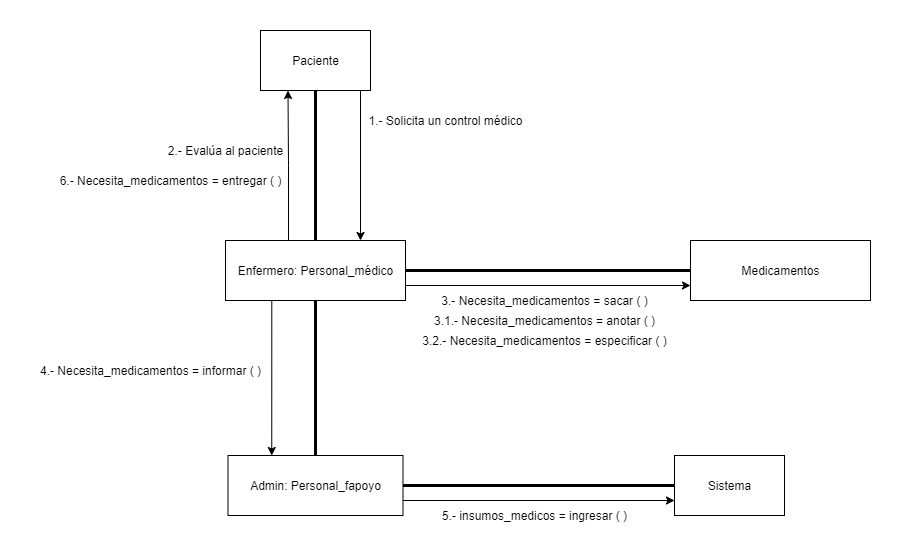

The diagram above was exported from draw.io. Its source (the exported page's mxGraphModel, read from the mxfile embedded in the PNG):
<mxGraphModel dx="1695" dy="462" grid="1" gridSize="10" guides="1" tooltips="1" connect="1" arrows="1" fold="1" page="1" pageScale="1" pageWidth="827" pageHeight="1169" math="0" shadow="0">
  <root>
    <mxCell id="0" />
    <mxCell id="1" parent="0" />
    <mxCell id="2B-H6WU526xV_s4QewSs-8" style="edgeStyle=orthogonalEdgeStyle;rounded=0;orthogonalLoop=1;jettySize=auto;html=1;exitX=0.5;exitY=1;exitDx=0;exitDy=0;endArrow=none;endFill=0;strokeWidth=3;entryX=0.5;entryY=0;entryDx=0;entryDy=0;" edge="1" parent="1" source="2B-H6WU526xV_s4QewSs-1" target="2B-H6WU526xV_s4QewSs-3">
      <mxGeometry relative="1" as="geometry">
        <mxPoint x="170" y="350" as="targetPoint" />
        <Array as="points" />
      </mxGeometry>
    </mxCell>
    <mxCell id="2B-H6WU526xV_s4QewSs-15" style="edgeStyle=orthogonalEdgeStyle;rounded=0;orthogonalLoop=1;jettySize=auto;html=1;exitX=0.75;exitY=1;exitDx=0;exitDy=0;entryX=0.75;entryY=0;entryDx=0;entryDy=0;endArrow=classic;endFill=1;strokeWidth=1;" edge="1" parent="1" source="2B-H6WU526xV_s4QewSs-1" target="2B-H6WU526xV_s4QewSs-3">
      <mxGeometry relative="1" as="geometry">
        <Array as="points">
          <mxPoint x="230" y="160" />
        </Array>
      </mxGeometry>
    </mxCell>
    <mxCell id="2B-H6WU526xV_s4QewSs-1" value="Paciente" style="html=1;" vertex="1" parent="1">
      <mxGeometry x="130" y="100" width="110" height="60" as="geometry" />
    </mxCell>
    <mxCell id="2B-H6WU526xV_s4QewSs-2" value="Sistema" style="html=1;" vertex="1" parent="1">
      <mxGeometry x="544" y="525" width="110" height="60" as="geometry" />
    </mxCell>
    <mxCell id="2B-H6WU526xV_s4QewSs-16" style="edgeStyle=orthogonalEdgeStyle;rounded=0;orthogonalLoop=1;jettySize=auto;html=1;exitX=0.25;exitY=0;exitDx=0;exitDy=0;entryX=0.25;entryY=1;entryDx=0;entryDy=0;endArrow=classic;endFill=1;strokeWidth=1;" edge="1" parent="1" source="2B-H6WU526xV_s4QewSs-3" target="2B-H6WU526xV_s4QewSs-1">
      <mxGeometry relative="1" as="geometry">
        <Array as="points">
          <mxPoint x="158" y="310" />
          <mxPoint x="158" y="235" />
        </Array>
      </mxGeometry>
    </mxCell>
    <mxCell id="2B-H6WU526xV_s4QewSs-18" style="edgeStyle=orthogonalEdgeStyle;rounded=0;orthogonalLoop=1;jettySize=auto;html=1;exitX=1;exitY=0.75;exitDx=0;exitDy=0;entryX=0;entryY=0.75;entryDx=0;entryDy=0;endArrow=classic;endFill=1;strokeWidth=1;" edge="1" parent="1" source="2B-H6WU526xV_s4QewSs-3" target="2B-H6WU526xV_s4QewSs-12">
      <mxGeometry relative="1" as="geometry" />
    </mxCell>
    <mxCell id="2B-H6WU526xV_s4QewSs-23" style="edgeStyle=orthogonalEdgeStyle;rounded=0;orthogonalLoop=1;jettySize=auto;html=1;exitX=0.25;exitY=1;exitDx=0;exitDy=0;entryX=0.25;entryY=0;entryDx=0;entryDy=0;endArrow=classic;endFill=1;strokeWidth=1;" edge="1" parent="1" source="2B-H6WU526xV_s4QewSs-3" target="2B-H6WU526xV_s4QewSs-4">
      <mxGeometry relative="1" as="geometry">
        <Array as="points">
          <mxPoint x="141" y="370" />
        </Array>
      </mxGeometry>
    </mxCell>
    <mxCell id="2B-H6WU526xV_s4QewSs-3" value="Enfermero: Personal_médico" style="html=1;" vertex="1" parent="1">
      <mxGeometry x="95" y="310" width="180" height="60" as="geometry" />
    </mxCell>
    <mxCell id="2B-H6WU526xV_s4QewSs-26" style="edgeStyle=orthogonalEdgeStyle;rounded=0;orthogonalLoop=1;jettySize=auto;html=1;exitX=1;exitY=0.75;exitDx=0;exitDy=0;entryX=0;entryY=0.75;entryDx=0;entryDy=0;endArrow=classic;endFill=1;strokeWidth=1;" edge="1" parent="1" source="2B-H6WU526xV_s4QewSs-4" target="2B-H6WU526xV_s4QewSs-2">
      <mxGeometry relative="1" as="geometry" />
    </mxCell>
    <mxCell id="2B-H6WU526xV_s4QewSs-4" value="Admin: Personal_fapoyo" style="html=1;" vertex="1" parent="1">
      <mxGeometry x="97.5" y="525" width="175" height="60" as="geometry" />
    </mxCell>
    <mxCell id="2B-H6WU526xV_s4QewSs-9" style="edgeStyle=orthogonalEdgeStyle;rounded=0;orthogonalLoop=1;jettySize=auto;html=1;endArrow=none;endFill=0;strokeWidth=3;entryX=0;entryY=0.5;entryDx=0;entryDy=0;exitX=1;exitY=0.5;exitDx=0;exitDy=0;" edge="1" parent="1" source="2B-H6WU526xV_s4QewSs-3" target="2B-H6WU526xV_s4QewSs-12">
      <mxGeometry relative="1" as="geometry">
        <mxPoint x="570" y="380" as="sourcePoint" />
        <mxPoint x="569.5" y="540" as="targetPoint" />
        <Array as="points" />
      </mxGeometry>
    </mxCell>
    <mxCell id="2B-H6WU526xV_s4QewSs-12" value="Medicamentos" style="html=1;" vertex="1" parent="1">
      <mxGeometry x="560" y="310" width="180" height="60" as="geometry" />
    </mxCell>
    <mxCell id="2B-H6WU526xV_s4QewSs-14" value="1.- Solicita un control médico" style="text;html=1;align=center;verticalAlign=middle;resizable=0;points=[];autosize=1;strokeColor=none;" vertex="1" parent="1">
      <mxGeometry x="230" y="180" width="170" height="20" as="geometry" />
    </mxCell>
    <mxCell id="2B-H6WU526xV_s4QewSs-17" value="2.- Evalúa al paciente" style="text;html=1;align=center;verticalAlign=middle;resizable=0;points=[];autosize=1;strokeColor=none;" vertex="1" parent="1">
      <mxGeometry x="30" y="210" width="130" height="20" as="geometry" />
    </mxCell>
    <mxCell id="2B-H6WU526xV_s4QewSs-19" value="3.- Necesita_medicamentos = sacar ( )" style="text;html=1;align=center;verticalAlign=middle;resizable=0;points=[];autosize=1;strokeColor=none;" vertex="1" parent="1">
      <mxGeometry x="304" y="360" width="220" height="20" as="geometry" />
    </mxCell>
    <mxCell id="2B-H6WU526xV_s4QewSs-20" value="3.1.- Necesita_medicamentos = anotar ( )" style="text;html=1;align=center;verticalAlign=middle;resizable=0;points=[];autosize=1;strokeColor=none;" vertex="1" parent="1">
      <mxGeometry x="294" y="380" width="240" height="20" as="geometry" />
    </mxCell>
    <mxCell id="2B-H6WU526xV_s4QewSs-21" value="3.2.- Necesita_medicamentos = especificar ( )" style="text;html=1;align=center;verticalAlign=middle;resizable=0;points=[];autosize=1;strokeColor=none;" vertex="1" parent="1">
      <mxGeometry x="284" y="400" width="260" height="20" as="geometry" />
    </mxCell>
    <mxCell id="2B-H6WU526xV_s4QewSs-22" style="edgeStyle=orthogonalEdgeStyle;rounded=0;orthogonalLoop=1;jettySize=auto;html=1;endArrow=none;endFill=0;strokeWidth=3;entryX=0.5;entryY=0;entryDx=0;entryDy=0;exitX=0.5;exitY=1;exitDx=0;exitDy=0;" edge="1" parent="1" source="2B-H6WU526xV_s4QewSs-3" target="2B-H6WU526xV_s4QewSs-4">
      <mxGeometry relative="1" as="geometry">
        <mxPoint x="285" y="350" as="sourcePoint" />
        <mxPoint x="570" y="350" as="targetPoint" />
        <Array as="points" />
      </mxGeometry>
    </mxCell>
    <mxCell id="2B-H6WU526xV_s4QewSs-24" value="4.- Necesita_medicamentos = informar ( )" style="text;html=1;align=center;verticalAlign=middle;resizable=0;points=[];autosize=1;strokeColor=none;" vertex="1" parent="1">
      <mxGeometry x="-100" y="430" width="240" height="20" as="geometry" />
    </mxCell>
    <mxCell id="2B-H6WU526xV_s4QewSs-25" style="edgeStyle=orthogonalEdgeStyle;rounded=0;orthogonalLoop=1;jettySize=auto;html=1;endArrow=none;endFill=0;strokeWidth=3;entryX=1;entryY=0.5;entryDx=0;entryDy=0;exitX=0;exitY=0.5;exitDx=0;exitDy=0;" edge="1" parent="1" source="2B-H6WU526xV_s4QewSs-2" target="2B-H6WU526xV_s4QewSs-4">
      <mxGeometry relative="1" as="geometry">
        <mxPoint x="195" y="380" as="sourcePoint" />
        <mxPoint x="195" y="535" as="targetPoint" />
        <Array as="points" />
      </mxGeometry>
    </mxCell>
    <mxCell id="2B-H6WU526xV_s4QewSs-27" value="5.- insumos_medicos = ingresar ( )" style="text;html=1;align=center;verticalAlign=middle;resizable=0;points=[];autosize=1;strokeColor=none;" vertex="1" parent="1">
      <mxGeometry x="304" y="575" width="200" height="20" as="geometry" />
    </mxCell>
    <mxCell id="2B-H6WU526xV_s4QewSs-28" value="6.- Necesita_medicamentos = entregar ( )" style="text;html=1;align=center;verticalAlign=middle;resizable=0;points=[];autosize=1;strokeColor=none;" vertex="1" parent="1">
      <mxGeometry x="-80" y="240" width="240" height="20" as="geometry" />
    </mxCell>
  </root>
</mxGraphModel>